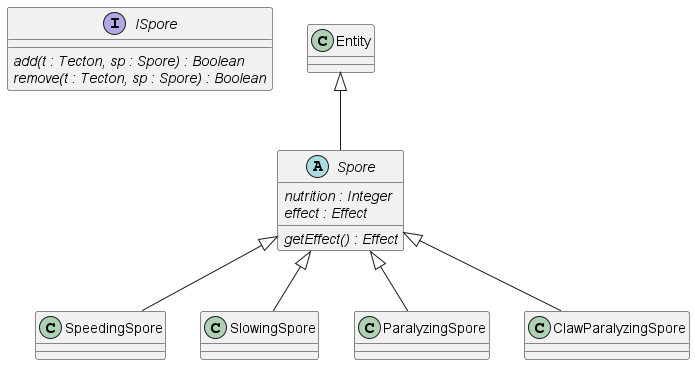

The diagram above was rendered by PlantUML. Its source (embedded in the PNG):
@startuml spore

interface ISpore {
    {abstract} add(t : Tecton, sp : Spore) : Boolean
    {abstract} remove(t : Tecton, sp : Spore) : Boolean
}

abstract class Spore extends Entity{
    {abstract} nutrition : Integer
    {abstract} effect : Effect
    {abstract} getEffect() : Effect
}

class SpeedingSpore extends Spore {}
class SlowingSpore extends Spore {}
class ParalyzingSpore extends Spore {}
class ClawParalyzingSpore extends Spore {}

@enduml